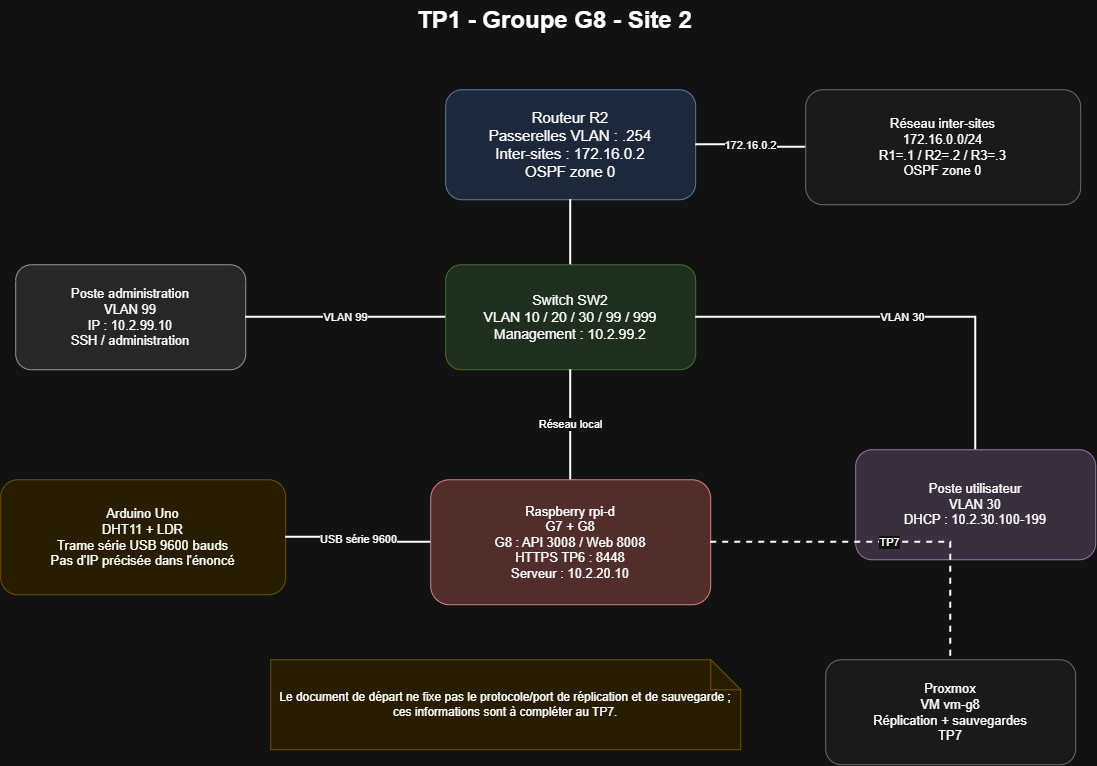

The diagram above was exported from draw.io. Its source (the exported page's mxGraphModel, read from the mxfile embedded in the PNG):
<mxGraphModel dx="1488" dy="782" grid="1" gridSize="10" guides="1" tooltips="1" connect="1" arrows="1" fold="1" page="1" pageScale="1" pageWidth="1169" pageHeight="827" math="0" shadow="0">
  <root>
    <mxCell id="0" />
    <mxCell id="1" parent="0" />
    <mxCell id="title" parent="1" style="text;html=1;strokeColor=none;fillColor=none;fontSize=24;fontStyle=1" value="TP1 - Groupe G8 - Site 2" vertex="1">
      <mxGeometry height="40" width="300" x="470" y="20" as="geometry" />
    </mxCell>
    <mxCell id="r2" parent="1" style="rounded=1;whiteSpace=wrap;html=1;fillColor=#dae8fc;strokeColor=#6c8ebf;fontSize=15" value="Routeur R2&#10;Passerelles VLAN : .254&#10;Inter-sites : 172.16.0.2&#10;OSPF zone 0" vertex="1">
      <mxGeometry height="110" width="250" x="500" y="110" as="geometry" />
    </mxCell>
    <mxCell id="wan" parent="1" style="rounded=1;whiteSpace=wrap;html=1;fillColor=#f5f5f5;strokeColor=#999999;fontSize=13" value="Réseau inter-sites&#10;172.16.0.0/24&#10;R1=.1 / R2=.2 / R3=.3&#10;OSPF zone 0" vertex="1">
      <mxGeometry height="115" width="275" x="860" y="110" as="geometry" />
    </mxCell>
    <mxCell id="sw2" parent="1" style="rounded=1;whiteSpace=wrap;html=1;fillColor=#d5e8d4;strokeColor=#82b366;fontSize=14" value="Switch SW2&#10;VLAN 10 / 20 / 30 / 99 / 999&#10;Management : 10.2.99.2" vertex="1">
      <mxGeometry height="105" width="250" x="500" y="285" as="geometry" />
    </mxCell>
    <mxCell id="pcadmin" parent="1" style="rounded=1;whiteSpace=wrap;html=1;fillColor=#e6e6e6;strokeColor=#666666;fontSize=13" value="Poste administration&#10;VLAN 99&#10;IP : 10.2.99.10&#10;SSH / administration" vertex="1">
      <mxGeometry height="105" width="230" x="70" y="285" as="geometry" />
    </mxCell>
    <mxCell id="arduino" parent="1" style="rounded=1;whiteSpace=wrap;html=1;fillColor=#fff2cc;strokeColor=#d6b656;fontSize=13" value="Arduino Uno&#10;DHT11 + LDR&#10;Trame série USB 9600 bauds&#10;Pas d'IP précisée dans l'énoncé" vertex="1">
      <mxGeometry height="115" width="285" x="55" y="500" as="geometry" />
    </mxCell>
    <mxCell id="rpi" parent="1" style="rounded=1;whiteSpace=wrap;html=1;fillColor=#f8cecc;strokeColor=#b85450;fontSize=13" value="Raspberry rpi-d&#10;G7 + G8&#10;G8 : API 3008 / Web 8008&#10;HTTPS TP6 : 8448&#10;Serveur : 10.2.20.10" vertex="1">
      <mxGeometry height="125" width="280" x="485" y="500" as="geometry" />
    </mxCell>
    <mxCell id="pcuser" parent="1" style="rounded=1;whiteSpace=wrap;html=1;fillColor=#e1d5e7;strokeColor=#9673a6;fontSize=13" value="Poste utilisateur&#10;VLAN 30&#10;DHCP : 10.2.30.100-199" vertex="1">
      <mxGeometry height="110" width="240" x="910" y="470" as="geometry" />
    </mxCell>
    <mxCell id="proxmox" parent="1" style="rounded=1;whiteSpace=wrap;html=1;fillColor=#f5f5f5;strokeColor=#999999;fontSize=13" value="Proxmox&#10;VM vm-g8&#10;Réplication + sauvegardes&#10;TP7" vertex="1">
      <mxGeometry height="105" width="250" x="880" y="680" as="geometry" />
    </mxCell>
    <mxCell id="note" parent="1" style="shape=note;whiteSpace=wrap;html=1;fillColor=#fff2cc;strokeColor=#d6b656;fontSize=12" value="Le document de départ ne fixe pas le protocole/port de réplication et de sauvegarde ; ces informations sont à compléter au TP7." vertex="1">
      <mxGeometry height="90" width="470" x="325" y="680" as="geometry" />
    </mxCell>
    <mxCell id="e1" edge="1" parent="1" source="r2" style="edgeStyle=orthogonalEdgeStyle;rounded=0;orthogonalLoop=1;jettySize=auto;html=1;endArrow=none;strokeWidth=2" target="sw2">
      <mxGeometry relative="1" as="geometry" />
    </mxCell>
    <mxCell id="e2" edge="1" parent="1" source="pcadmin" style="edgeStyle=orthogonalEdgeStyle;rounded=0;orthogonalLoop=1;jettySize=auto;html=1;endArrow=none;strokeWidth=2" target="sw2" value="VLAN 99">
      <mxGeometry relative="1" as="geometry" />
    </mxCell>
    <mxCell id="e3" edge="1" parent="1" source="sw2" style="edgeStyle=orthogonalEdgeStyle;rounded=0;orthogonalLoop=1;jettySize=auto;html=1;endArrow=none;strokeWidth=2" target="rpi" value="Réseau local">
      <mxGeometry relative="1" as="geometry" />
    </mxCell>
    <mxCell id="e4" edge="1" parent="1" source="sw2" style="edgeStyle=orthogonalEdgeStyle;rounded=0;orthogonalLoop=1;jettySize=auto;html=1;endArrow=none;strokeWidth=2" target="pcuser" value="VLAN 30">
      <mxGeometry relative="1" as="geometry" />
    </mxCell>
    <mxCell id="e5" edge="1" parent="1" source="arduino" style="edgeStyle=orthogonalEdgeStyle;rounded=0;orthogonalLoop=1;jettySize=auto;html=1;endArrow=none;strokeWidth=2" target="rpi" value="USB série 9600">
      <mxGeometry relative="1" as="geometry" />
    </mxCell>
    <mxCell id="e6" edge="1" parent="1" source="r2" style="edgeStyle=orthogonalEdgeStyle;rounded=0;orthogonalLoop=1;jettySize=auto;html=1;endArrow=none;strokeWidth=2" target="wan" value="172.16.0.2">
      <mxGeometry relative="1" as="geometry" />
    </mxCell>
    <mxCell id="e7" edge="1" parent="1" source="rpi" style="edgeStyle=orthogonalEdgeStyle;rounded=0;orthogonalLoop=1;jettySize=auto;html=1;endArrow=none;dashed=1;strokeWidth=2" target="proxmox" value="TP7">
      <mxGeometry relative="1" as="geometry" />
    </mxCell>
  </root>
</mxGraphModel>